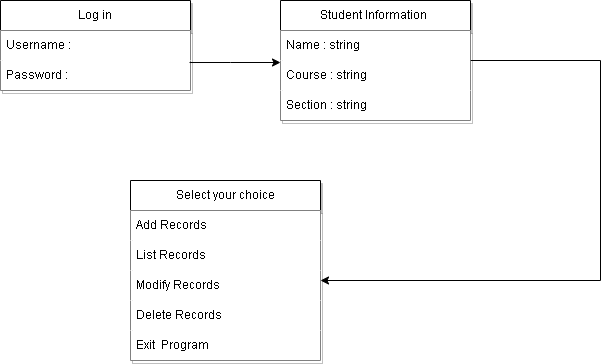

The diagram above was exported from draw.io. Its source (the exported page's mxGraphModel, read from the mxfile embedded in the PNG):
<mxGraphModel dx="880" dy="428" grid="1" gridSize="10" guides="1" tooltips="1" connect="1" arrows="1" fold="1" page="1" pageScale="1" pageWidth="850" pageHeight="1100" math="0" shadow="0">
  <root>
    <mxCell id="0" />
    <mxCell id="1" parent="0" />
    <mxCell id="Qas2K8K11VkhwyucnH_O-2" value="Student Information&amp;nbsp;" style="swimlane;fontStyle=0;childLayout=stackLayout;horizontal=1;startSize=30;horizontalStack=0;resizeParent=1;resizeParentMax=0;resizeLast=0;collapsible=1;marginBottom=0;whiteSpace=wrap;html=1;shadow=1;" vertex="1" parent="1">
      <mxGeometry x="330" y="80" width="190" height="120" as="geometry" />
    </mxCell>
    <mxCell id="Qas2K8K11VkhwyucnH_O-3" value="Name : string" style="text;align=left;verticalAlign=middle;spacingLeft=4;spacingRight=4;overflow=hidden;points=[[0,0.5],[1,0.5]];portConstraint=eastwest;rotatable=0;whiteSpace=wrap;html=1;fillColor=default;" vertex="1" parent="Qas2K8K11VkhwyucnH_O-2">
      <mxGeometry y="30" width="190" height="30" as="geometry" />
    </mxCell>
    <mxCell id="Qas2K8K11VkhwyucnH_O-4" value="Course : string" style="text;strokeColor=none;fillColor=default;align=left;verticalAlign=middle;spacingLeft=4;spacingRight=4;overflow=hidden;points=[[0,0.5],[1,0.5]];portConstraint=eastwest;rotatable=0;whiteSpace=wrap;html=1;" vertex="1" parent="Qas2K8K11VkhwyucnH_O-2">
      <mxGeometry y="60" width="190" height="30" as="geometry" />
    </mxCell>
    <mxCell id="Qas2K8K11VkhwyucnH_O-5" value="Section : string" style="text;strokeColor=none;fillColor=default;align=left;verticalAlign=middle;spacingLeft=4;spacingRight=4;overflow=hidden;points=[[0,0.5],[1,0.5]];portConstraint=eastwest;rotatable=0;whiteSpace=wrap;html=1;" vertex="1" parent="Qas2K8K11VkhwyucnH_O-2">
      <mxGeometry y="90" width="190" height="30" as="geometry" />
    </mxCell>
    <mxCell id="Qas2K8K11VkhwyucnH_O-7" value="Log in" style="swimlane;fontStyle=0;childLayout=stackLayout;horizontal=1;startSize=30;horizontalStack=0;resizeParent=1;resizeParentMax=0;resizeLast=0;collapsible=1;marginBottom=0;whiteSpace=wrap;html=1;shadow=1;" vertex="1" parent="1">
      <mxGeometry x="50" y="80" width="190" height="90" as="geometry" />
    </mxCell>
    <mxCell id="Qas2K8K11VkhwyucnH_O-8" value="Username :&amp;nbsp;" style="text;align=left;verticalAlign=middle;spacingLeft=4;spacingRight=4;overflow=hidden;points=[[0,0.5],[1,0.5]];portConstraint=eastwest;rotatable=0;whiteSpace=wrap;html=1;fillColor=default;" vertex="1" parent="Qas2K8K11VkhwyucnH_O-7">
      <mxGeometry y="30" width="190" height="30" as="geometry" />
    </mxCell>
    <mxCell id="Qas2K8K11VkhwyucnH_O-9" value="Password :&amp;nbsp;" style="text;strokeColor=none;fillColor=default;align=left;verticalAlign=middle;spacingLeft=4;spacingRight=4;overflow=hidden;points=[[0,0.5],[1,0.5]];portConstraint=eastwest;rotatable=0;whiteSpace=wrap;html=1;" vertex="1" parent="Qas2K8K11VkhwyucnH_O-7">
      <mxGeometry y="60" width="190" height="30" as="geometry" />
    </mxCell>
    <mxCell id="Qas2K8K11VkhwyucnH_O-12" value="Select your choice" style="swimlane;fontStyle=0;childLayout=stackLayout;horizontal=1;startSize=30;horizontalStack=0;resizeParent=1;resizeParentMax=0;resizeLast=0;collapsible=1;marginBottom=0;whiteSpace=wrap;html=1;shadow=1;" vertex="1" parent="1">
      <mxGeometry x="180" y="260" width="190" height="180" as="geometry" />
    </mxCell>
    <mxCell id="Qas2K8K11VkhwyucnH_O-13" value="Add Records" style="text;align=left;verticalAlign=middle;spacingLeft=4;spacingRight=4;overflow=hidden;points=[[0,0.5],[1,0.5]];portConstraint=eastwest;rotatable=0;whiteSpace=wrap;html=1;fillColor=default;" vertex="1" parent="Qas2K8K11VkhwyucnH_O-12">
      <mxGeometry y="30" width="190" height="30" as="geometry" />
    </mxCell>
    <mxCell id="Qas2K8K11VkhwyucnH_O-14" value="List Records" style="text;strokeColor=none;fillColor=default;align=left;verticalAlign=middle;spacingLeft=4;spacingRight=4;overflow=hidden;points=[[0,0.5],[1,0.5]];portConstraint=eastwest;rotatable=0;whiteSpace=wrap;html=1;" vertex="1" parent="Qas2K8K11VkhwyucnH_O-12">
      <mxGeometry y="60" width="190" height="30" as="geometry" />
    </mxCell>
    <mxCell id="Qas2K8K11VkhwyucnH_O-15" value="Modify Records" style="text;strokeColor=none;fillColor=default;align=left;verticalAlign=middle;spacingLeft=4;spacingRight=4;overflow=hidden;points=[[0,0.5],[1,0.5]];portConstraint=eastwest;rotatable=0;whiteSpace=wrap;html=1;" vertex="1" parent="Qas2K8K11VkhwyucnH_O-12">
      <mxGeometry y="90" width="190" height="30" as="geometry" />
    </mxCell>
    <mxCell id="Qas2K8K11VkhwyucnH_O-17" value="Delete Records" style="text;strokeColor=none;fillColor=default;align=left;verticalAlign=middle;spacingLeft=4;spacingRight=4;overflow=hidden;points=[[0,0.5],[1,0.5]];portConstraint=eastwest;rotatable=0;whiteSpace=wrap;html=1;" vertex="1" parent="Qas2K8K11VkhwyucnH_O-12">
      <mxGeometry y="120" width="190" height="30" as="geometry" />
    </mxCell>
    <mxCell id="Qas2K8K11VkhwyucnH_O-18" value="Exit&amp;nbsp; Program" style="text;strokeColor=none;fillColor=default;align=left;verticalAlign=middle;spacingLeft=4;spacingRight=4;overflow=hidden;points=[[0,0.5],[1,0.5]];portConstraint=eastwest;rotatable=0;whiteSpace=wrap;html=1;" vertex="1" parent="Qas2K8K11VkhwyucnH_O-12">
      <mxGeometry y="150" width="190" height="30" as="geometry" />
    </mxCell>
    <mxCell id="Qas2K8K11VkhwyucnH_O-20" value="" style="endArrow=classic;html=1;rounded=0;exitX=0.995;exitY=0.067;exitDx=0;exitDy=0;exitPerimeter=0;" edge="1" parent="1" source="Qas2K8K11VkhwyucnH_O-9">
      <mxGeometry width="50" height="50" relative="1" as="geometry">
        <mxPoint x="200" y="190" as="sourcePoint" />
        <mxPoint x="330" y="142" as="targetPoint" />
        <Array as="points">
          <mxPoint x="280" y="142" />
        </Array>
      </mxGeometry>
    </mxCell>
    <mxCell id="Qas2K8K11VkhwyucnH_O-22" value="" style="endArrow=classic;html=1;rounded=0;exitX=1;exitY=0.5;exitDx=0;exitDy=0;" edge="1" parent="1" source="Qas2K8K11VkhwyucnH_O-2">
      <mxGeometry width="50" height="50" relative="1" as="geometry">
        <mxPoint x="650" y="140" as="sourcePoint" />
        <mxPoint x="370" y="360" as="targetPoint" />
        <Array as="points">
          <mxPoint x="650" y="140" />
          <mxPoint x="650" y="360" />
        </Array>
      </mxGeometry>
    </mxCell>
  </root>
</mxGraphModel>